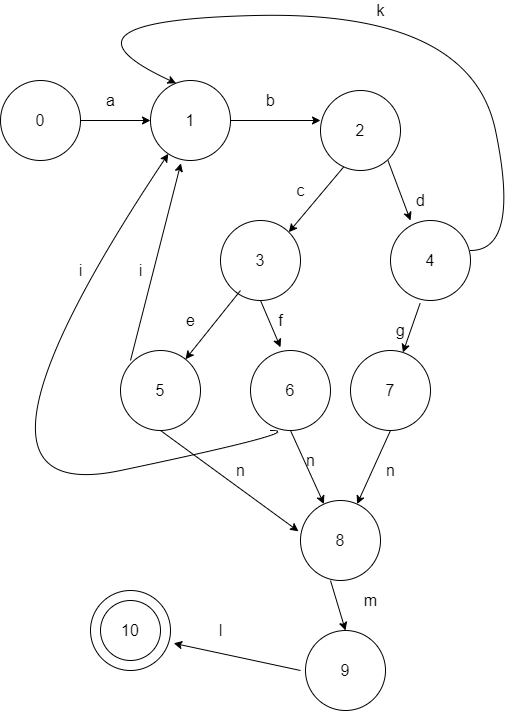

The diagram above was exported from draw.io. Its source (the exported page's mxGraphModel, read from the mxfile embedded in the PNG):
<mxGraphModel dx="1662" dy="913" grid="1" gridSize="10" guides="1" tooltips="1" connect="1" arrows="1" fold="1" page="1" pageScale="1" pageWidth="1169" pageHeight="827" math="0" shadow="0">
  <root>
    <mxCell id="0" />
    <mxCell id="1" parent="0" />
    <mxCell id="KjOAcxAnS4Roo1dTdnKd-3" style="edgeStyle=orthogonalEdgeStyle;rounded=0;orthogonalLoop=1;jettySize=auto;html=1;exitX=1;exitY=0.5;exitDx=0;exitDy=0;fontSize=16;" parent="1" source="KjOAcxAnS4Roo1dTdnKd-1" edge="1">
      <mxGeometry relative="1" as="geometry">
        <mxPoint x="350" y="130" as="targetPoint" />
      </mxGeometry>
    </mxCell>
    <mxCell id="KjOAcxAnS4Roo1dTdnKd-1" value="&lt;font style=&quot;font-size: 16px&quot;&gt;0&lt;/font&gt;" style="ellipse;whiteSpace=wrap;html=1;aspect=fixed;" parent="1" vertex="1">
      <mxGeometry x="200" y="90" width="80" height="80" as="geometry" />
    </mxCell>
    <mxCell id="KjOAcxAnS4Roo1dTdnKd-6" style="edgeStyle=orthogonalEdgeStyle;rounded=0;orthogonalLoop=1;jettySize=auto;html=1;exitX=1;exitY=0.5;exitDx=0;exitDy=0;entryX=0;entryY=0.5;entryDx=0;entryDy=0;fontSize=16;" parent="1" source="KjOAcxAnS4Roo1dTdnKd-2" edge="1">
      <mxGeometry relative="1" as="geometry">
        <mxPoint x="520" y="130" as="targetPoint" />
      </mxGeometry>
    </mxCell>
    <mxCell id="KjOAcxAnS4Roo1dTdnKd-2" value="1" style="ellipse;whiteSpace=wrap;html=1;aspect=fixed;fontSize=16;" parent="1" vertex="1">
      <mxGeometry x="350" y="90" width="80" height="80" as="geometry" />
    </mxCell>
    <mxCell id="KjOAcxAnS4Roo1dTdnKd-4" value="a" style="text;html=1;align=center;verticalAlign=middle;resizable=0;points=[];autosize=1;strokeColor=none;fillColor=none;fontSize=16;" parent="1" vertex="1">
      <mxGeometry x="300" y="100" width="20" height="20" as="geometry" />
    </mxCell>
    <mxCell id="KjOAcxAnS4Roo1dTdnKd-9" value="2" style="ellipse;whiteSpace=wrap;html=1;aspect=fixed;fontSize=16;" parent="1" vertex="1">
      <mxGeometry x="520" y="100" width="80" height="80" as="geometry" />
    </mxCell>
    <mxCell id="KjOAcxAnS4Roo1dTdnKd-10" value="b" style="text;html=1;align=center;verticalAlign=middle;resizable=0;points=[];autosize=1;strokeColor=none;fillColor=none;fontSize=16;" parent="1" vertex="1">
      <mxGeometry x="460" y="100" width="20" height="20" as="geometry" />
    </mxCell>
    <mxCell id="KjOAcxAnS4Roo1dTdnKd-12" value="3" style="ellipse;whiteSpace=wrap;html=1;aspect=fixed;fontSize=16;" parent="1" vertex="1">
      <mxGeometry x="420" y="230" width="80" height="80" as="geometry" />
    </mxCell>
    <mxCell id="KjOAcxAnS4Roo1dTdnKd-13" value="4" style="ellipse;whiteSpace=wrap;html=1;aspect=fixed;fontSize=16;" parent="1" vertex="1">
      <mxGeometry x="590" y="230" width="80" height="80" as="geometry" />
    </mxCell>
    <mxCell id="KjOAcxAnS4Roo1dTdnKd-15" value="" style="endArrow=classic;html=1;rounded=0;fontSize=16;entryX=1;entryY=0;entryDx=0;entryDy=0;exitX=0.29;exitY=0.955;exitDx=0;exitDy=0;exitPerimeter=0;" parent="1" source="KjOAcxAnS4Roo1dTdnKd-9" target="KjOAcxAnS4Roo1dTdnKd-12" edge="1">
      <mxGeometry width="50" height="50" relative="1" as="geometry">
        <mxPoint x="540" y="180" as="sourcePoint" />
        <mxPoint x="590" y="130" as="targetPoint" />
      </mxGeometry>
    </mxCell>
    <mxCell id="KjOAcxAnS4Roo1dTdnKd-16" value="" style="endArrow=classic;html=1;rounded=0;fontSize=16;entryX=0.25;entryY=0;entryDx=0;entryDy=0;exitX=0.29;exitY=0.955;exitDx=0;exitDy=0;exitPerimeter=0;entryPerimeter=0;" parent="1" target="KjOAcxAnS4Roo1dTdnKd-13" edge="1">
      <mxGeometry width="50" height="50" relative="1" as="geometry">
        <mxPoint x="587.46" y="169.99999999999997" as="sourcePoint" />
        <mxPoint x="532.5442712474621" y="235.31572875253786" as="targetPoint" />
      </mxGeometry>
    </mxCell>
    <mxCell id="KjOAcxAnS4Roo1dTdnKd-18" value="c" style="text;html=1;align=center;verticalAlign=middle;resizable=0;points=[];autosize=1;strokeColor=none;fillColor=none;fontSize=16;" parent="1" vertex="1">
      <mxGeometry x="490" y="190" width="20" height="20" as="geometry" />
    </mxCell>
    <mxCell id="KjOAcxAnS4Roo1dTdnKd-19" value="d" style="text;html=1;align=center;verticalAlign=middle;resizable=0;points=[];autosize=1;strokeColor=none;fillColor=none;fontSize=16;" parent="1" vertex="1">
      <mxGeometry x="610" y="200" width="20" height="20" as="geometry" />
    </mxCell>
    <mxCell id="KjOAcxAnS4Roo1dTdnKd-20" value="5" style="ellipse;whiteSpace=wrap;html=1;aspect=fixed;fontSize=16;" parent="1" vertex="1">
      <mxGeometry x="320" y="360" width="80" height="80" as="geometry" />
    </mxCell>
    <mxCell id="KjOAcxAnS4Roo1dTdnKd-21" value="6" style="ellipse;whiteSpace=wrap;html=1;aspect=fixed;fontSize=16;" parent="1" vertex="1">
      <mxGeometry x="450" y="360" width="80" height="80" as="geometry" />
    </mxCell>
    <mxCell id="KjOAcxAnS4Roo1dTdnKd-23" value="" style="endArrow=classic;html=1;rounded=0;fontSize=16;" parent="1" target="KjOAcxAnS4Roo1dTdnKd-20" edge="1">
      <mxGeometry width="50" height="50" relative="1" as="geometry">
        <mxPoint x="440" y="300" as="sourcePoint" />
        <mxPoint x="490" y="250" as="targetPoint" />
      </mxGeometry>
    </mxCell>
    <mxCell id="KjOAcxAnS4Roo1dTdnKd-24" value="" style="endArrow=classic;html=1;rounded=0;fontSize=16;entryX=0.375;entryY=-0.04;entryDx=0;entryDy=0;entryPerimeter=0;" parent="1" target="KjOAcxAnS4Roo1dTdnKd-21" edge="1">
      <mxGeometry width="50" height="50" relative="1" as="geometry">
        <mxPoint x="460" y="310" as="sourcePoint" />
        <mxPoint x="510" y="260" as="targetPoint" />
      </mxGeometry>
    </mxCell>
    <mxCell id="KjOAcxAnS4Roo1dTdnKd-25" value="7" style="ellipse;whiteSpace=wrap;html=1;aspect=fixed;fontSize=16;" parent="1" vertex="1">
      <mxGeometry x="550" y="360" width="80" height="80" as="geometry" />
    </mxCell>
    <mxCell id="KjOAcxAnS4Roo1dTdnKd-27" value="" style="endArrow=classic;html=1;rounded=0;fontSize=16;exitX=0.37;exitY=1.035;exitDx=0;exitDy=0;exitPerimeter=0;" parent="1" source="KjOAcxAnS4Roo1dTdnKd-13" target="KjOAcxAnS4Roo1dTdnKd-25" edge="1">
      <mxGeometry width="50" height="50" relative="1" as="geometry">
        <mxPoint x="670" y="300" as="sourcePoint" />
        <mxPoint x="720" y="250" as="targetPoint" />
      </mxGeometry>
    </mxCell>
    <mxCell id="KjOAcxAnS4Roo1dTdnKd-29" value="e" style="text;html=1;align=center;verticalAlign=middle;resizable=0;points=[];autosize=1;strokeColor=none;fillColor=none;fontSize=16;" parent="1" vertex="1">
      <mxGeometry x="380" y="320" width="20" height="20" as="geometry" />
    </mxCell>
    <mxCell id="KjOAcxAnS4Roo1dTdnKd-30" value="f" style="text;html=1;align=center;verticalAlign=middle;resizable=0;points=[];autosize=1;strokeColor=none;fillColor=none;fontSize=16;" parent="1" vertex="1">
      <mxGeometry x="470" y="320" width="20" height="20" as="geometry" />
    </mxCell>
    <mxCell id="KjOAcxAnS4Roo1dTdnKd-31" value="g" style="text;html=1;align=center;verticalAlign=middle;resizable=0;points=[];autosize=1;strokeColor=none;fillColor=none;fontSize=16;" parent="1" vertex="1">
      <mxGeometry x="590" y="330" width="20" height="20" as="geometry" />
    </mxCell>
    <mxCell id="KjOAcxAnS4Roo1dTdnKd-33" value="8" style="ellipse;whiteSpace=wrap;html=1;aspect=fixed;fontSize=16;" parent="1" vertex="1">
      <mxGeometry x="500" y="510" width="80" height="80" as="geometry" />
    </mxCell>
    <mxCell id="KjOAcxAnS4Roo1dTdnKd-34" value="" style="endArrow=classic;html=1;rounded=0;fontSize=16;entryX=-0.025;entryY=0.385;entryDx=0;entryDy=0;entryPerimeter=0;" parent="1" target="KjOAcxAnS4Roo1dTdnKd-33" edge="1">
      <mxGeometry width="50" height="50" relative="1" as="geometry">
        <mxPoint x="360" y="440" as="sourcePoint" />
        <mxPoint x="410" y="390" as="targetPoint" />
      </mxGeometry>
    </mxCell>
    <mxCell id="KjOAcxAnS4Roo1dTdnKd-36" value="" style="endArrow=classic;html=1;rounded=0;fontSize=16;" parent="1" target="KjOAcxAnS4Roo1dTdnKd-33" edge="1">
      <mxGeometry width="50" height="50" relative="1" as="geometry">
        <mxPoint x="490" y="440" as="sourcePoint" />
        <mxPoint x="540" y="390" as="targetPoint" />
      </mxGeometry>
    </mxCell>
    <mxCell id="KjOAcxAnS4Roo1dTdnKd-37" value="" style="endArrow=classic;html=1;rounded=0;fontSize=16;" parent="1" target="KjOAcxAnS4Roo1dTdnKd-33" edge="1">
      <mxGeometry width="50" height="50" relative="1" as="geometry">
        <mxPoint x="590" y="440" as="sourcePoint" />
        <mxPoint x="640" y="390" as="targetPoint" />
      </mxGeometry>
    </mxCell>
    <mxCell id="KjOAcxAnS4Roo1dTdnKd-39" value="n" style="text;html=1;align=center;verticalAlign=middle;resizable=0;points=[];autosize=1;strokeColor=none;fillColor=none;fontSize=16;" parent="1" vertex="1">
      <mxGeometry x="430" y="470" width="20" height="20" as="geometry" />
    </mxCell>
    <mxCell id="KjOAcxAnS4Roo1dTdnKd-40" value="n" style="text;html=1;align=center;verticalAlign=middle;resizable=0;points=[];autosize=1;strokeColor=none;fillColor=none;fontSize=16;" parent="1" vertex="1">
      <mxGeometry x="500" y="460" width="20" height="20" as="geometry" />
    </mxCell>
    <mxCell id="KjOAcxAnS4Roo1dTdnKd-41" value="n" style="text;html=1;align=center;verticalAlign=middle;resizable=0;points=[];autosize=1;strokeColor=none;fillColor=none;fontSize=16;" parent="1" vertex="1">
      <mxGeometry x="580" y="470" width="20" height="20" as="geometry" />
    </mxCell>
    <mxCell id="KjOAcxAnS4Roo1dTdnKd-43" value="9" style="ellipse;whiteSpace=wrap;html=1;aspect=fixed;fontSize=16;" parent="1" vertex="1">
      <mxGeometry x="505" y="640" width="80" height="80" as="geometry" />
    </mxCell>
    <mxCell id="KjOAcxAnS4Roo1dTdnKd-44" value="" style="endArrow=classic;html=1;rounded=0;fontSize=16;entryX=0.5;entryY=0;entryDx=0;entryDy=0;" parent="1" target="KjOAcxAnS4Roo1dTdnKd-43" edge="1">
      <mxGeometry width="50" height="50" relative="1" as="geometry">
        <mxPoint x="530" y="590" as="sourcePoint" />
        <mxPoint x="580" y="540" as="targetPoint" />
      </mxGeometry>
    </mxCell>
    <mxCell id="KjOAcxAnS4Roo1dTdnKd-45" value="" style="ellipse;whiteSpace=wrap;html=1;aspect=fixed;fontSize=16;" parent="1" vertex="1">
      <mxGeometry x="290" y="600" width="80" height="80" as="geometry" />
    </mxCell>
    <mxCell id="KjOAcxAnS4Roo1dTdnKd-46" value="10" style="ellipse;whiteSpace=wrap;html=1;aspect=fixed;fontSize=16;" parent="1" vertex="1">
      <mxGeometry x="300" y="610" width="60" height="60" as="geometry" />
    </mxCell>
    <mxCell id="KjOAcxAnS4Roo1dTdnKd-47" value="" style="endArrow=classic;html=1;rounded=0;fontSize=16;entryX=1.04;entryY=0.66;entryDx=0;entryDy=0;entryPerimeter=0;" parent="1" target="KjOAcxAnS4Roo1dTdnKd-45" edge="1">
      <mxGeometry width="50" height="50" relative="1" as="geometry">
        <mxPoint x="500" y="680" as="sourcePoint" />
        <mxPoint x="550" y="630" as="targetPoint" />
      </mxGeometry>
    </mxCell>
    <mxCell id="KjOAcxAnS4Roo1dTdnKd-48" value="m" style="text;html=1;align=center;verticalAlign=middle;resizable=0;points=[];autosize=1;strokeColor=none;fillColor=none;fontSize=16;" parent="1" vertex="1">
      <mxGeometry x="555" y="600" width="30" height="20" as="geometry" />
    </mxCell>
    <mxCell id="KjOAcxAnS4Roo1dTdnKd-49" value="l" style="text;html=1;align=center;verticalAlign=middle;resizable=0;points=[];autosize=1;strokeColor=none;fillColor=none;fontSize=16;" parent="1" vertex="1">
      <mxGeometry x="410" y="630" width="20" height="20" as="geometry" />
    </mxCell>
    <mxCell id="KjOAcxAnS4Roo1dTdnKd-50" value="" style="curved=1;endArrow=classic;html=1;rounded=0;fontSize=16;entryX=0.32;entryY=0.035;entryDx=0;entryDy=0;entryPerimeter=0;" parent="1" target="KjOAcxAnS4Roo1dTdnKd-2" edge="1">
      <mxGeometry width="50" height="50" relative="1" as="geometry">
        <mxPoint x="670" y="260" as="sourcePoint" />
        <mxPoint x="720" y="210" as="targetPoint" />
        <Array as="points">
          <mxPoint x="720" y="260" />
          <mxPoint x="670" y="20" />
          <mxPoint x="240" y="30" />
        </Array>
      </mxGeometry>
    </mxCell>
    <mxCell id="KjOAcxAnS4Roo1dTdnKd-51" value="k" style="text;html=1;align=center;verticalAlign=middle;resizable=0;points=[];autosize=1;strokeColor=none;fillColor=none;fontSize=16;" parent="1" vertex="1">
      <mxGeometry x="570" y="10" width="20" height="20" as="geometry" />
    </mxCell>
    <mxCell id="KjOAcxAnS4Roo1dTdnKd-52" value="" style="endArrow=classic;html=1;rounded=0;fontSize=16;entryX=0.38;entryY=1.035;entryDx=0;entryDy=0;entryPerimeter=0;" parent="1" target="KjOAcxAnS4Roo1dTdnKd-2" edge="1">
      <mxGeometry width="50" height="50" relative="1" as="geometry">
        <mxPoint x="330" y="370" as="sourcePoint" />
        <mxPoint x="380" y="320" as="targetPoint" />
      </mxGeometry>
    </mxCell>
    <mxCell id="KjOAcxAnS4Roo1dTdnKd-53" value="" style="curved=1;endArrow=classic;html=1;rounded=0;fontSize=16;" parent="1" target="KjOAcxAnS4Roo1dTdnKd-2" edge="1">
      <mxGeometry width="50" height="50" relative="1" as="geometry">
        <mxPoint x="470" y="440" as="sourcePoint" />
        <mxPoint x="510" y="390" as="targetPoint" />
        <Array as="points">
          <mxPoint x="510" y="440" />
          <mxPoint x="130" y="520" />
        </Array>
      </mxGeometry>
    </mxCell>
    <mxCell id="KjOAcxAnS4Roo1dTdnKd-54" value="i" style="text;html=1;align=center;verticalAlign=middle;resizable=0;points=[];autosize=1;strokeColor=none;fillColor=none;fontSize=16;" parent="1" vertex="1">
      <mxGeometry x="270" y="270" width="20" height="20" as="geometry" />
    </mxCell>
    <mxCell id="KjOAcxAnS4Roo1dTdnKd-56" value="i" style="text;html=1;align=center;verticalAlign=middle;resizable=0;points=[];autosize=1;strokeColor=none;fillColor=none;fontSize=16;" parent="1" vertex="1">
      <mxGeometry x="330" y="270" width="20" height="20" as="geometry" />
    </mxCell>
  </root>
</mxGraphModel>